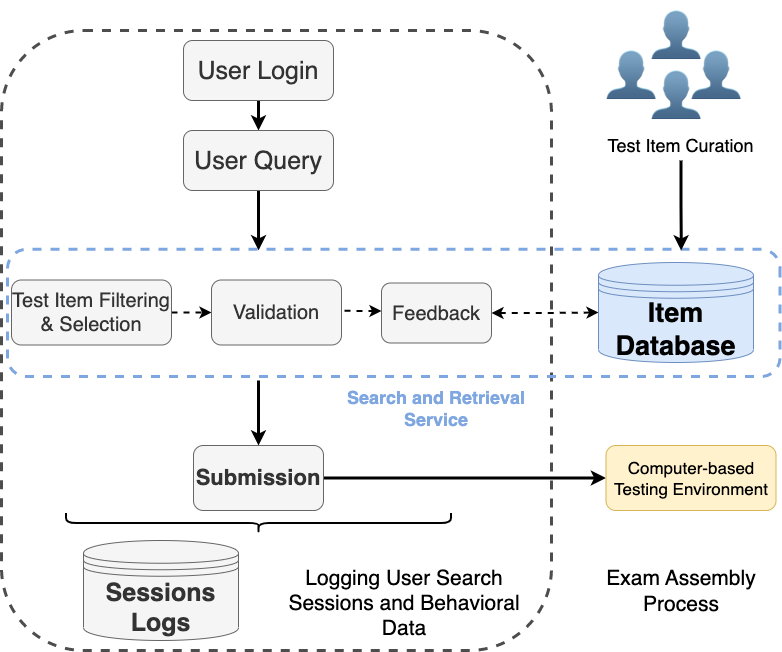

The diagram above was exported from draw.io. Its source (the exported page's mxGraphModel, read from the mxfile embedded in the PNG):
<mxGraphModel dx="1964" dy="1774" grid="1" gridSize="10" guides="1" tooltips="1" connect="1" arrows="1" fold="1" page="1" pageScale="1" pageWidth="850" pageHeight="1100" math="0" shadow="0">
  <root>
    <mxCell id="0" />
    <mxCell id="1" parent="0" />
    <mxCell id="IPI5uz3Ud8zRdt3FBm2n-52" value="" style="rounded=1;whiteSpace=wrap;html=1;fillColor=none;dashed=1;strokeWidth=3;strokeColor=#4D4D4D;" parent="1" vertex="1">
      <mxGeometry x="-630" y="-10" width="550" height="620" as="geometry" />
    </mxCell>
    <mxCell id="IPI5uz3Ud8zRdt3FBm2n-49" value="" style="rounded=1;whiteSpace=wrap;html=1;fillColor=none;dashed=1;strokeWidth=3;strokeColor=#7EA6E0;rotation=90;" parent="1" vertex="1">
      <mxGeometry x="-301.37" y="-113.83" width="127.3" height="772.56" as="geometry" />
    </mxCell>
    <mxCell id="IPI5uz3Ud8zRdt3FBm2n-55" style="edgeStyle=orthogonalEdgeStyle;rounded=0;orthogonalLoop=1;jettySize=auto;html=1;exitX=0.5;exitY=1;exitDx=0;exitDy=0;entryX=0.5;entryY=0;entryDx=0;entryDy=0;strokeWidth=3;" parent="1" source="IPI5uz3Ud8zRdt3FBm2n-25" target="IPI5uz3Ud8zRdt3FBm2n-27" edge="1">
      <mxGeometry relative="1" as="geometry" />
    </mxCell>
    <mxCell id="IPI5uz3Ud8zRdt3FBm2n-25" value="&lt;font style=&quot;font-size: 25px;&quot;&gt;User Login&lt;/font&gt;" style="rounded=1;whiteSpace=wrap;html=1;fillColor=#f5f5f5;strokeColor=#666666;fontColor=#333333;" parent="1" vertex="1">
      <mxGeometry x="-448" width="150" height="60" as="geometry" />
    </mxCell>
    <mxCell id="IPI5uz3Ud8zRdt3FBm2n-109" style="edgeStyle=orthogonalEdgeStyle;rounded=0;orthogonalLoop=1;jettySize=auto;html=1;exitX=0.5;exitY=1;exitDx=0;exitDy=0;entryX=0.009;entryY=0.675;entryDx=0;entryDy=0;entryPerimeter=0;strokeWidth=3;" parent="1" source="IPI5uz3Ud8zRdt3FBm2n-27" target="IPI5uz3Ud8zRdt3FBm2n-49" edge="1">
      <mxGeometry relative="1" as="geometry" />
    </mxCell>
    <mxCell id="IPI5uz3Ud8zRdt3FBm2n-27" value="&lt;font style=&quot;font-size: 25px;&quot;&gt;User Query&lt;/font&gt;" style="rounded=1;whiteSpace=wrap;html=1;fillColor=#f5f5f5;strokeColor=#666666;fontColor=#333333;" parent="1" vertex="1">
      <mxGeometry x="-448" y="90" width="150" height="60" as="geometry" />
    </mxCell>
    <mxCell id="IPI5uz3Ud8zRdt3FBm2n-97" style="edgeStyle=orthogonalEdgeStyle;rounded=0;orthogonalLoop=1;jettySize=auto;html=1;exitX=1;exitY=0.5;exitDx=0;exitDy=0;entryX=0;entryY=0.5;entryDx=0;entryDy=0;startArrow=classic;startFill=1;strokeWidth=2;dashed=1;" parent="1" source="IPI5uz3Ud8zRdt3FBm2n-28" target="IPI5uz3Ud8zRdt3FBm2n-2" edge="1">
      <mxGeometry relative="1" as="geometry" />
    </mxCell>
    <mxCell id="IPI5uz3Ud8zRdt3FBm2n-28" value="&lt;font style=&quot;&quot;&gt;&lt;font style=&quot;font-size: 20px;&quot;&gt;Feedback&lt;/font&gt;&lt;br&gt;&lt;/font&gt;" style="rounded=1;whiteSpace=wrap;html=1;fillColor=#f5f5f5;strokeColor=#666666;fontColor=#333333;" parent="1" vertex="1">
      <mxGeometry x="-250" y="242.5" width="110" height="60" as="geometry" />
    </mxCell>
    <mxCell id="IPI5uz3Ud8zRdt3FBm2n-93" style="edgeStyle=orthogonalEdgeStyle;rounded=0;orthogonalLoop=1;jettySize=auto;html=1;exitX=1;exitY=0.5;exitDx=0;exitDy=0;entryX=0;entryY=0.5;entryDx=0;entryDy=0;strokeWidth=2;dashed=1;" parent="1" source="IPI5uz3Ud8zRdt3FBm2n-34" target="IPI5uz3Ud8zRdt3FBm2n-43" edge="1">
      <mxGeometry relative="1" as="geometry" />
    </mxCell>
    <mxCell id="IPI5uz3Ud8zRdt3FBm2n-34" value="&lt;font size=&quot;1&quot; style=&quot;&quot;&gt;&lt;span style=&quot;font-size: 20px;&quot;&gt;Test Item Filtering &amp;amp; Selection&lt;/span&gt;&lt;/font&gt;" style="rounded=1;whiteSpace=wrap;html=1;fillColor=#f5f5f5;strokeColor=#666666;fontColor=#333333;" parent="1" vertex="1">
      <mxGeometry x="-620" y="239.5" width="160" height="65" as="geometry" />
    </mxCell>
    <mxCell id="IPI5uz3Ud8zRdt3FBm2n-94" style="edgeStyle=orthogonalEdgeStyle;rounded=0;orthogonalLoop=1;jettySize=auto;html=1;exitX=1;exitY=0.5;exitDx=0;exitDy=0;entryX=0;entryY=0.5;entryDx=0;entryDy=0;strokeWidth=2;dashed=1;" parent="1" edge="1">
      <mxGeometry relative="1" as="geometry">
        <mxPoint x="-299" y="270.0000000000002" as="sourcePoint" />
        <mxPoint x="-250" y="270.5" as="targetPoint" />
      </mxGeometry>
    </mxCell>
    <mxCell id="IPI5uz3Ud8zRdt3FBm2n-43" value="&lt;font size=&quot;1&quot; style=&quot;&quot;&gt;&lt;span style=&quot;font-size: 20px;&quot;&gt;Validation&lt;/span&gt;&lt;/font&gt;" style="rounded=1;whiteSpace=wrap;html=1;fillColor=#f5f5f5;strokeColor=#666666;fontColor=#333333;" parent="1" vertex="1">
      <mxGeometry x="-420" y="239.5" width="130" height="65" as="geometry" />
    </mxCell>
    <mxCell id="IPI5uz3Ud8zRdt3FBm2n-99" style="edgeStyle=orthogonalEdgeStyle;rounded=0;orthogonalLoop=1;jettySize=auto;html=1;exitX=1;exitY=0.5;exitDx=0;exitDy=0;strokeWidth=3;" parent="1" source="IPI5uz3Ud8zRdt3FBm2n-46" target="IPI5uz3Ud8zRdt3FBm2n-47" edge="1">
      <mxGeometry relative="1" as="geometry" />
    </mxCell>
    <mxCell id="IPI5uz3Ud8zRdt3FBm2n-46" value="&lt;font size=&quot;1&quot; style=&quot;&quot;&gt;&lt;b style=&quot;font-size: 22px;&quot;&gt;Submission&lt;/b&gt;&lt;/font&gt;" style="rounded=1;whiteSpace=wrap;html=1;fillColor=#f5f5f5;strokeColor=#666666;fontColor=#333333;" parent="1" vertex="1">
      <mxGeometry x="-438" y="405" width="130" height="65" as="geometry" />
    </mxCell>
    <mxCell id="IPI5uz3Ud8zRdt3FBm2n-47" value="&lt;span style=&quot;font-size: 17px;&quot;&gt;Computer-based&lt;br&gt;Testing Environment&lt;br&gt;&lt;/span&gt;" style="rounded=1;whiteSpace=wrap;html=1;fillColor=#fff2cc;strokeColor=#d6b656;" parent="1" vertex="1">
      <mxGeometry x="-25.5" y="405" width="170" height="65" as="geometry" />
    </mxCell>
    <mxCell id="IPI5uz3Ud8zRdt3FBm2n-51" value="&lt;font style=&quot;font-size: 25px;&quot;&gt;&lt;b&gt;Sessions Logs&lt;/b&gt;&lt;/font&gt;" style="shape=datastore;whiteSpace=wrap;html=1;fillColor=#f5f5f5;strokeColor=#666666;fontColor=#333333;" parent="1" vertex="1">
      <mxGeometry x="-548" y="500" width="155" height="100" as="geometry" />
    </mxCell>
    <mxCell id="IPI5uz3Ud8zRdt3FBm2n-53" value="&lt;font color=&quot;#7ea6e0&quot; style=&quot;font-size: 18px;&quot;&gt;&lt;b&gt;Search and Retrieval Service&lt;/b&gt;&lt;/font&gt;" style="text;html=1;strokeColor=none;fillColor=none;align=center;verticalAlign=middle;whiteSpace=wrap;rounded=0;strokeWidth=3;perimeterSpacing=13;" parent="1" vertex="1">
      <mxGeometry x="-290" y="340" width="190" height="55" as="geometry" />
    </mxCell>
    <mxCell id="IPI5uz3Ud8zRdt3FBm2n-54" value="&lt;font size=&quot;1&quot; style=&quot;&quot;&gt;&lt;span style=&quot;font-size: 21px;&quot;&gt;Logging User Search Sessions and Behavioral Data&lt;/span&gt;&lt;/font&gt;" style="text;html=1;strokeColor=none;fillColor=none;align=center;verticalAlign=middle;whiteSpace=wrap;rounded=0;" parent="1" vertex="1">
      <mxGeometry x="-363" y="535" width="271.94" height="55" as="geometry" />
    </mxCell>
    <mxCell id="IPI5uz3Ud8zRdt3FBm2n-80" value="" style="shape=curlyBracket;whiteSpace=wrap;html=1;rounded=1;flipH=1;labelPosition=right;verticalLabelPosition=middle;align=left;verticalAlign=middle;rotation=90;strokeWidth=2;" parent="1" vertex="1">
      <mxGeometry x="-383" y="290" width="20" height="385" as="geometry" />
    </mxCell>
    <mxCell id="IPI5uz3Ud8zRdt3FBm2n-74" value="" style="group" parent="1" vertex="1" connectable="0">
      <mxGeometry x="-180" y="160" width="324.5" height="162" as="geometry" />
    </mxCell>
    <mxCell id="IPI5uz3Ud8zRdt3FBm2n-89" value="" style="group" parent="IPI5uz3Ud8zRdt3FBm2n-74" vertex="1" connectable="0">
      <mxGeometry x="134.5" y="-185" width="190" height="145" as="geometry" />
    </mxCell>
    <mxCell id="IPI5uz3Ud8zRdt3FBm2n-67" value="&lt;font style=&quot;font-size: 50px;&quot;&gt;👤&lt;/font&gt;" style="text;html=1;strokeColor=none;fillColor=none;align=center;verticalAlign=middle;whiteSpace=wrap;rounded=0;" parent="IPI5uz3Ud8zRdt3FBm2n-89" vertex="1">
      <mxGeometry y="25" width="90" height="70" as="geometry" />
    </mxCell>
    <mxCell id="IPI5uz3Ud8zRdt3FBm2n-65" value="&lt;font style=&quot;font-size: 50px;&quot;&gt;👤&lt;/font&gt;" style="text;html=1;strokeColor=none;fillColor=none;align=center;verticalAlign=middle;whiteSpace=wrap;rounded=0;" parent="IPI5uz3Ud8zRdt3FBm2n-89" vertex="1">
      <mxGeometry x="45" y="-15" width="90" height="70" as="geometry" />
    </mxCell>
    <mxCell id="IPI5uz3Ud8zRdt3FBm2n-66" value="&lt;font style=&quot;font-size: 50px;&quot;&gt;👤&lt;/font&gt;" style="text;html=1;strokeColor=none;fillColor=none;align=center;verticalAlign=middle;whiteSpace=wrap;rounded=0;" parent="IPI5uz3Ud8zRdt3FBm2n-89" vertex="1">
      <mxGeometry x="85.5" y="25" width="90" height="70" as="geometry" />
    </mxCell>
    <mxCell id="IPI5uz3Ud8zRdt3FBm2n-78" value="&lt;font style=&quot;font-size: 18px;&quot;&gt;Test Item Curation&lt;/font&gt;" style="text;html=1;strokeColor=none;fillColor=none;align=center;verticalAlign=middle;whiteSpace=wrap;rounded=0;" parent="IPI5uz3Ud8zRdt3FBm2n-89" vertex="1">
      <mxGeometry x="13.5" y="115" width="163" height="30" as="geometry" />
    </mxCell>
    <mxCell id="IPI5uz3Ud8zRdt3FBm2n-72" value="&lt;font style=&quot;font-size: 50px;&quot;&gt;👤&lt;/font&gt;" style="text;html=1;strokeColor=none;fillColor=none;align=center;verticalAlign=middle;whiteSpace=wrap;rounded=0;" parent="IPI5uz3Ud8zRdt3FBm2n-89" vertex="1">
      <mxGeometry x="45" y="45" width="90" height="70" as="geometry" />
    </mxCell>
    <mxCell id="IPI5uz3Ud8zRdt3FBm2n-2" value="&lt;font style=&quot;font-size: 27px;&quot;&gt;&lt;b&gt;Item Database&lt;br&gt;&lt;/b&gt;&lt;/font&gt;" style="shape=datastore;whiteSpace=wrap;html=1;fillColor=#dae8fc;strokeColor=#6c8ebf;" parent="IPI5uz3Ud8zRdt3FBm2n-74" vertex="1">
      <mxGeometry x="147" y="62" width="155" height="100" as="geometry" />
    </mxCell>
    <mxCell id="IPI5uz3Ud8zRdt3FBm2n-114" value="" style="endArrow=classic;html=1;rounded=0;entryX=0.5;entryY=0;entryDx=0;entryDy=0;strokeWidth=3;" parent="1" target="IPI5uz3Ud8zRdt3FBm2n-46" edge="1">
      <mxGeometry width="50" height="50" relative="1" as="geometry">
        <mxPoint x="-373" y="340" as="sourcePoint" />
        <mxPoint x="-470" y="345" as="targetPoint" />
      </mxGeometry>
    </mxCell>
    <mxCell id="IPI5uz3Ud8zRdt3FBm2n-117" value="&lt;font style=&quot;font-size: 21px;&quot;&gt;Exam Assembly Process&lt;/font&gt;" style="text;html=1;strokeColor=none;fillColor=none;align=center;verticalAlign=middle;whiteSpace=wrap;rounded=0;strokeWidth=3;" parent="1" vertex="1">
      <mxGeometry x="-45.5" y="523" width="190" height="55" as="geometry" />
    </mxCell>
    <mxCell id="IPI5uz3Ud8zRdt3FBm2n-118" style="edgeStyle=orthogonalEdgeStyle;rounded=0;orthogonalLoop=1;jettySize=auto;html=1;exitX=0.5;exitY=1;exitDx=0;exitDy=0;entryX=0.009;entryY=0.128;entryDx=0;entryDy=0;entryPerimeter=0;strokeWidth=3;" parent="1" source="IPI5uz3Ud8zRdt3FBm2n-78" target="IPI5uz3Ud8zRdt3FBm2n-49" edge="1">
      <mxGeometry relative="1" as="geometry" />
    </mxCell>
  </root>
</mxGraphModel>